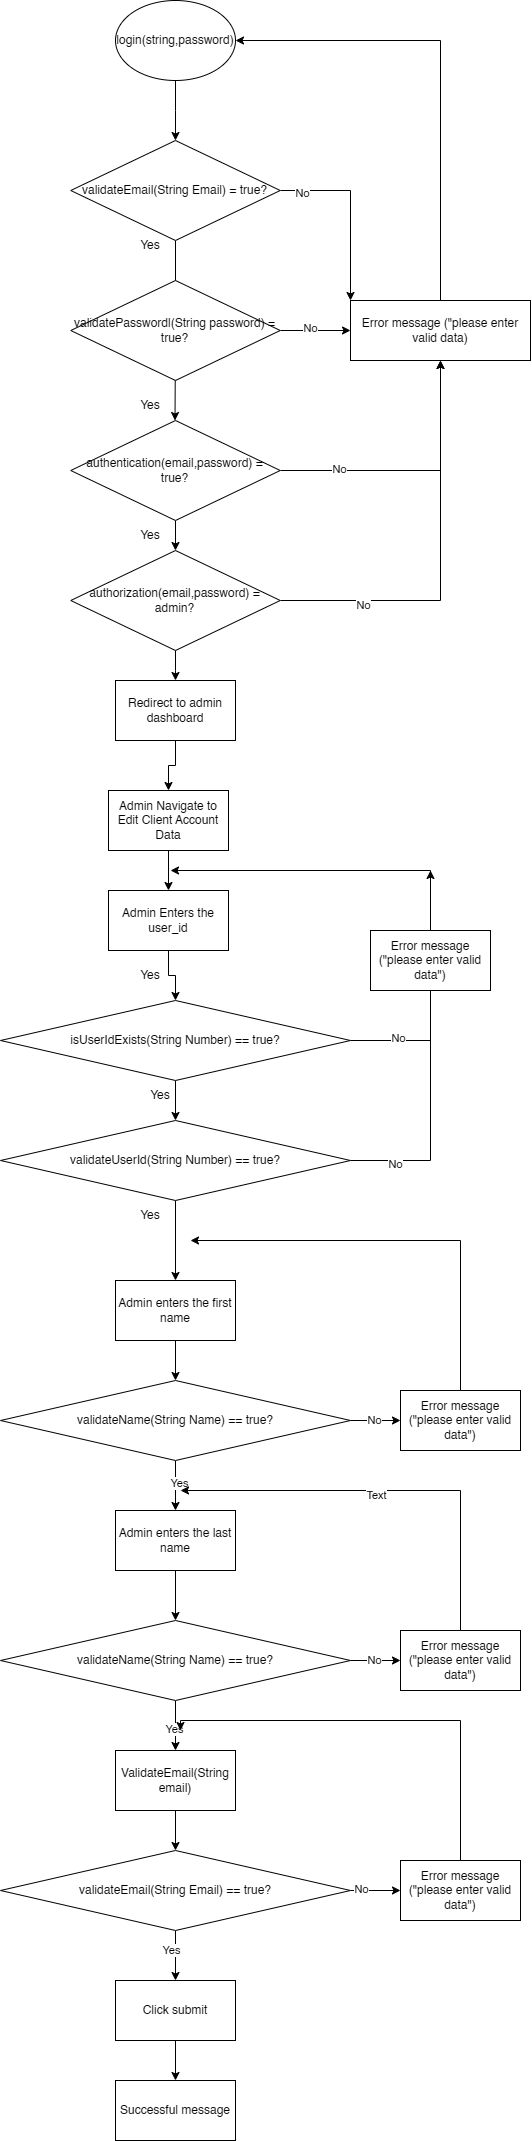

The diagram above was exported from draw.io. Its source (the exported page's mxGraphModel, read from the mxfile embedded in the PNG):
<mxGraphModel dx="1460" dy="1906" grid="1" gridSize="10" guides="1" tooltips="1" connect="1" arrows="1" fold="1" page="1" pageScale="1" pageWidth="850" pageHeight="1100" math="0" shadow="0">
  <root>
    <mxCell id="0" />
    <mxCell id="1" parent="0" />
    <mxCell id="Zm_zmQqfDfFN9LEJXR7s-4" edge="1" parent="1" source="Zm_zmQqfDfFN9LEJXR7s-76" style="edgeStyle=orthogonalEdgeStyle;rounded=0;orthogonalLoop=1;jettySize=auto;html=1;" value="">
      <mxGeometry relative="1" as="geometry">
        <mxPoint x="394.5000000000002" y="30" as="targetPoint" />
      </mxGeometry>
    </mxCell>
    <mxCell id="Zm_zmQqfDfFN9LEJXR7s-1" parent="1" style="ellipse;whiteSpace=wrap;html=1;" value="login(string,password)" vertex="1">
      <mxGeometry height="80" width="120" x="335" y="-390" as="geometry" />
    </mxCell>
    <mxCell id="Zm_zmQqfDfFN9LEJXR7s-51" edge="1" parent="1" source="Zm_zmQqfDfFN9LEJXR7s-47" style="edgeStyle=orthogonalEdgeStyle;rounded=0;orthogonalLoop=1;jettySize=auto;html=1;" target="Zm_zmQqfDfFN9LEJXR7s-50" value="">
      <mxGeometry relative="1" as="geometry" />
    </mxCell>
    <mxCell id="Zm_zmQqfDfFN9LEJXR7s-47" parent="1" style="rounded=0;whiteSpace=wrap;html=1;" value="Admin Navigate to Edit Client Account Data" vertex="1">
      <mxGeometry height="60" width="120" x="328" y="400" as="geometry" />
    </mxCell>
    <mxCell id="Zm_zmQqfDfFN9LEJXR7s-56" edge="1" parent="1" source="Zm_zmQqfDfFN9LEJXR7s-50" style="edgeStyle=orthogonalEdgeStyle;rounded=0;orthogonalLoop=1;jettySize=auto;html=1;" target="Zm_zmQqfDfFN9LEJXR7s-52" value="">
      <mxGeometry relative="1" as="geometry" />
    </mxCell>
    <mxCell id="Zm_zmQqfDfFN9LEJXR7s-50" parent="1" style="rounded=0;whiteSpace=wrap;html=1;" value="Admin Enters the user_id" vertex="1">
      <mxGeometry height="60" width="120" x="328" y="500" as="geometry" />
    </mxCell>
    <mxCell id="Zm_zmQqfDfFN9LEJXR7s-57" edge="1" parent="1" source="Zm_zmQqfDfFN9LEJXR7s-52" style="edgeStyle=orthogonalEdgeStyle;rounded=0;orthogonalLoop=1;jettySize=auto;html=1;" target="Zm_zmQqfDfFN9LEJXR7s-53" value="">
      <mxGeometry relative="1" as="geometry" />
    </mxCell>
    <mxCell id="Zm_zmQqfDfFN9LEJXR7s-59" edge="1" parent="1" source="Zm_zmQqfDfFN9LEJXR7s-52" style="edgeStyle=orthogonalEdgeStyle;rounded=0;orthogonalLoop=1;jettySize=auto;html=1;">
      <mxGeometry relative="1" as="geometry">
        <Array as="points">
          <mxPoint x="650" y="650" />
          <mxPoint x="650" y="480" />
        </Array>
        <mxPoint x="390" y="480" as="targetPoint" />
      </mxGeometry>
    </mxCell>
    <mxCell id="Zm_zmQqfDfFN9LEJXR7s-62" connectable="0" parent="Zm_zmQqfDfFN9LEJXR7s-59" style="edgeLabel;html=1;align=center;verticalAlign=middle;resizable=0;points=[];" value="No" vertex="1">
      <mxGeometry relative="1" x="-0.8151" y="3" as="geometry">
        <mxPoint as="offset" />
      </mxGeometry>
    </mxCell>
    <mxCell id="Zm_zmQqfDfFN9LEJXR7s-52" parent="1" style="rhombus;whiteSpace=wrap;html=1;" value="isUserIdExists(String Number) == true?" vertex="1">
      <mxGeometry height="80" width="350" x="220" y="610" as="geometry" />
    </mxCell>
    <mxCell id="Zm_zmQqfDfFN9LEJXR7s-58" edge="1" parent="1" source="Zm_zmQqfDfFN9LEJXR7s-53" style="edgeStyle=orthogonalEdgeStyle;rounded=0;orthogonalLoop=1;jettySize=auto;html=1;" value="">
      <mxGeometry relative="1" as="geometry">
        <mxPoint x="395" y="890" as="targetPoint" />
      </mxGeometry>
    </mxCell>
    <mxCell id="Zm_zmQqfDfFN9LEJXR7s-60" edge="1" parent="1" source="Zm_zmQqfDfFN9LEJXR7s-53" style="edgeStyle=orthogonalEdgeStyle;rounded=0;orthogonalLoop=1;jettySize=auto;html=1;exitX=1;exitY=0.5;exitDx=0;exitDy=0;">
      <mxGeometry relative="1" as="geometry">
        <mxPoint x="649.9999999999998" y="480" as="targetPoint" />
      </mxGeometry>
    </mxCell>
    <mxCell id="Zm_zmQqfDfFN9LEJXR7s-63" connectable="0" parent="Zm_zmQqfDfFN9LEJXR7s-60" style="edgeLabel;html=1;align=center;verticalAlign=middle;resizable=0;points=[];" value="No" vertex="1">
      <mxGeometry relative="1" x="-0.7606" y="-3" as="geometry">
        <mxPoint as="offset" />
      </mxGeometry>
    </mxCell>
    <mxCell id="Zm_zmQqfDfFN9LEJXR7s-53" parent="1" style="rhombus;whiteSpace=wrap;html=1;" value="validateUserId(String Number) == true?" vertex="1">
      <mxGeometry height="80" width="350" x="220" y="730" as="geometry" />
    </mxCell>
    <mxCell id="Zm_zmQqfDfFN9LEJXR7s-65" parent="1" style="text;html=1;whiteSpace=wrap;strokeColor=none;fillColor=none;align=center;verticalAlign=middle;rounded=0;" value="Yes" vertex="1">
      <mxGeometry height="30" width="60" x="340" y="570" as="geometry" />
    </mxCell>
    <mxCell id="Zm_zmQqfDfFN9LEJXR7s-66" parent="1" style="text;html=1;whiteSpace=wrap;strokeColor=none;fillColor=none;align=center;verticalAlign=middle;rounded=0;" value="Yes" vertex="1">
      <mxGeometry height="30" width="60" x="350" y="690" as="geometry" />
    </mxCell>
    <mxCell id="Zm_zmQqfDfFN9LEJXR7s-67" parent="1" style="text;html=1;whiteSpace=wrap;strokeColor=none;fillColor=none;align=center;verticalAlign=middle;rounded=0;" value="Yes" vertex="1">
      <mxGeometry height="30" width="60" x="340" y="810" as="geometry" />
    </mxCell>
    <mxCell id="Zm_zmQqfDfFN9LEJXR7s-85" edge="1" parent="1" source="Zm_zmQqfDfFN9LEJXR7s-75" style="edgeStyle=orthogonalEdgeStyle;rounded=0;orthogonalLoop=1;jettySize=auto;html=1;" target="Zm_zmQqfDfFN9LEJXR7s-84" value="">
      <mxGeometry relative="1" as="geometry" />
    </mxCell>
    <mxCell id="Zm_zmQqfDfFN9LEJXR7s-92" connectable="0" parent="Zm_zmQqfDfFN9LEJXR7s-85" style="edgeLabel;html=1;align=center;verticalAlign=middle;resizable=0;points=[];" value="No" vertex="1">
      <mxGeometry relative="1" x="-0.1469" y="3" as="geometry">
        <mxPoint as="offset" />
      </mxGeometry>
    </mxCell>
    <mxCell id="Zm_zmQqfDfFN9LEJXR7s-75" parent="1" style="rhombus;whiteSpace=wrap;html=1;" value="validatePasswordl(String password) = true?" vertex="1">
      <mxGeometry height="100" width="209.5" x="290.25" y="-110" as="geometry" />
    </mxCell>
    <mxCell id="Zm_zmQqfDfFN9LEJXR7s-77" edge="1" parent="1" source="Zm_zmQqfDfFN9LEJXR7s-1" style="edgeStyle=orthogonalEdgeStyle;rounded=0;orthogonalLoop=1;jettySize=auto;html=1;" target="Zm_zmQqfDfFN9LEJXR7s-76" value="">
      <mxGeometry relative="1" as="geometry">
        <mxPoint x="395" y="-310" as="sourcePoint" />
        <mxPoint x="394.5000000000002" y="30" as="targetPoint" />
      </mxGeometry>
    </mxCell>
    <mxCell id="Zm_zmQqfDfFN9LEJXR7s-88" edge="1" parent="1" source="Zm_zmQqfDfFN9LEJXR7s-76" style="edgeStyle=orthogonalEdgeStyle;rounded=0;orthogonalLoop=1;jettySize=auto;html=1;exitX=1;exitY=0.5;exitDx=0;exitDy=0;entryX=0;entryY=0;entryDx=0;entryDy=0;" target="Zm_zmQqfDfFN9LEJXR7s-84">
      <mxGeometry relative="1" as="geometry" />
    </mxCell>
    <mxCell id="Zm_zmQqfDfFN9LEJXR7s-91" connectable="0" parent="Zm_zmQqfDfFN9LEJXR7s-88" style="edgeLabel;html=1;align=center;verticalAlign=middle;resizable=0;points=[];" value="No" vertex="1">
      <mxGeometry relative="1" x="-0.7626" y="-2" as="geometry">
        <mxPoint as="offset" />
      </mxGeometry>
    </mxCell>
    <mxCell id="Zm_zmQqfDfFN9LEJXR7s-76" parent="1" style="rhombus;whiteSpace=wrap;html=1;" value="validateEmail(String Email) = true?" vertex="1">
      <mxGeometry height="100" width="209.5" x="290.25" y="-250" as="geometry" />
    </mxCell>
    <mxCell id="Zm_zmQqfDfFN9LEJXR7s-81" edge="1" parent="1" source="Zm_zmQqfDfFN9LEJXR7s-78" style="edgeStyle=orthogonalEdgeStyle;rounded=0;orthogonalLoop=1;jettySize=auto;html=1;" target="Zm_zmQqfDfFN9LEJXR7s-79" value="">
      <mxGeometry relative="1" as="geometry" />
    </mxCell>
    <mxCell id="Zm_zmQqfDfFN9LEJXR7s-86" edge="1" parent="1" source="Zm_zmQqfDfFN9LEJXR7s-78" style="edgeStyle=orthogonalEdgeStyle;rounded=0;orthogonalLoop=1;jettySize=auto;html=1;exitX=1;exitY=0.5;exitDx=0;exitDy=0;entryX=0.5;entryY=1;entryDx=0;entryDy=0;" target="Zm_zmQqfDfFN9LEJXR7s-84">
      <mxGeometry relative="1" as="geometry" />
    </mxCell>
    <mxCell id="Zm_zmQqfDfFN9LEJXR7s-93" connectable="0" parent="Zm_zmQqfDfFN9LEJXR7s-86" style="edgeLabel;html=1;align=center;verticalAlign=middle;resizable=0;points=[];" value="No" vertex="1">
      <mxGeometry relative="1" x="-0.5668" y="2" as="geometry">
        <mxPoint as="offset" />
      </mxGeometry>
    </mxCell>
    <mxCell id="Zm_zmQqfDfFN9LEJXR7s-78" parent="1" style="rhombus;whiteSpace=wrap;html=1;" value="authentication(email,password) = true?" vertex="1">
      <mxGeometry height="100" width="209.5" x="290.25" y="30" as="geometry" />
    </mxCell>
    <mxCell id="Zm_zmQqfDfFN9LEJXR7s-82" edge="1" parent="1" source="Zm_zmQqfDfFN9LEJXR7s-79" style="edgeStyle=orthogonalEdgeStyle;rounded=0;orthogonalLoop=1;jettySize=auto;html=1;" target="Zm_zmQqfDfFN9LEJXR7s-80" value="">
      <mxGeometry relative="1" as="geometry" />
    </mxCell>
    <mxCell id="Zm_zmQqfDfFN9LEJXR7s-87" edge="1" parent="1" source="Zm_zmQqfDfFN9LEJXR7s-79" style="edgeStyle=orthogonalEdgeStyle;rounded=0;orthogonalLoop=1;jettySize=auto;html=1;exitX=1;exitY=0.5;exitDx=0;exitDy=0;">
      <mxGeometry relative="1" as="geometry">
        <mxPoint x="660" y="-30.000000000000227" as="targetPoint" />
      </mxGeometry>
    </mxCell>
    <mxCell id="Zm_zmQqfDfFN9LEJXR7s-95" connectable="0" parent="Zm_zmQqfDfFN9LEJXR7s-87" style="edgeLabel;html=1;align=center;verticalAlign=middle;resizable=0;points=[];" value="No" vertex="1">
      <mxGeometry relative="1" x="-0.5862" y="-4" as="geometry">
        <mxPoint as="offset" />
      </mxGeometry>
    </mxCell>
    <mxCell id="Zm_zmQqfDfFN9LEJXR7s-79" parent="1" style="rhombus;whiteSpace=wrap;html=1;" value="authorization(email,password) = admin?" vertex="1">
      <mxGeometry height="100" width="209.5" x="290.25" y="160" as="geometry" />
    </mxCell>
    <mxCell id="Zm_zmQqfDfFN9LEJXR7s-83" edge="1" parent="1" source="Zm_zmQqfDfFN9LEJXR7s-80" style="edgeStyle=orthogonalEdgeStyle;rounded=0;orthogonalLoop=1;jettySize=auto;html=1;" target="Zm_zmQqfDfFN9LEJXR7s-47" value="">
      <mxGeometry relative="1" as="geometry" />
    </mxCell>
    <mxCell id="Zm_zmQqfDfFN9LEJXR7s-80" parent="1" style="rounded=0;whiteSpace=wrap;html=1;" value="Redirect to admin dashboard" vertex="1">
      <mxGeometry height="60" width="120" x="335" y="290" as="geometry" />
    </mxCell>
    <mxCell id="Zm_zmQqfDfFN9LEJXR7s-89" edge="1" parent="1" source="Zm_zmQqfDfFN9LEJXR7s-84" style="edgeStyle=orthogonalEdgeStyle;rounded=0;orthogonalLoop=1;jettySize=auto;html=1;exitX=0.5;exitY=0;exitDx=0;exitDy=0;entryX=1;entryY=0.5;entryDx=0;entryDy=0;" target="Zm_zmQqfDfFN9LEJXR7s-1">
      <mxGeometry relative="1" as="geometry" />
    </mxCell>
    <mxCell id="Zm_zmQqfDfFN9LEJXR7s-84" parent="1" style="rounded=0;whiteSpace=wrap;html=1;" value="Error message (&quot;please enter valid data)" vertex="1">
      <mxGeometry height="60" width="180" x="570" y="-90" as="geometry" />
    </mxCell>
    <mxCell id="Zm_zmQqfDfFN9LEJXR7s-97" parent="1" style="text;html=1;whiteSpace=wrap;strokeColor=none;fillColor=none;align=center;verticalAlign=middle;rounded=0;" value="Yes" vertex="1">
      <mxGeometry height="30" width="60" x="340" y="-160" as="geometry" />
    </mxCell>
    <mxCell id="Zm_zmQqfDfFN9LEJXR7s-98" parent="1" style="text;html=1;whiteSpace=wrap;strokeColor=none;fillColor=none;align=center;verticalAlign=middle;rounded=0;" value="Yes" vertex="1">
      <mxGeometry height="30" width="60" x="340" as="geometry" />
    </mxCell>
    <mxCell id="Zm_zmQqfDfFN9LEJXR7s-99" parent="1" style="text;html=1;whiteSpace=wrap;strokeColor=none;fillColor=none;align=center;verticalAlign=middle;rounded=0;" value="Yes" vertex="1">
      <mxGeometry height="30" width="60" x="340" y="130" as="geometry" />
    </mxCell>
    <mxCell id="Zm_zmQqfDfFN9LEJXR7s-101" parent="1" style="rounded=0;whiteSpace=wrap;html=1;" value="Error message (&quot;please enter valid data&quot;)" vertex="1">
      <mxGeometry height="60" width="120" x="590" y="540" as="geometry" />
    </mxCell>
    <mxCell id="Zm_zmQqfDfFN9LEJXR7s-119" edge="1" parent="1" style="edgeStyle=orthogonalEdgeStyle;rounded=0;orthogonalLoop=1;jettySize=auto;html=1;exitX=1;exitY=0.5;exitDx=0;exitDy=0;entryX=1;entryY=0.5;entryDx=0;entryDy=0;" target="Zm_zmQqfDfFN9LEJXR7s-116">
      <mxGeometry relative="1" as="geometry">
        <mxPoint x="570.0000000000002" y="930" as="sourcePoint" />
      </mxGeometry>
    </mxCell>
    <mxCell id="Zm_zmQqfDfFN9LEJXR7s-117" edge="1" parent="1" style="edgeStyle=orthogonalEdgeStyle;rounded=0;orthogonalLoop=1;jettySize=auto;html=1;" target="Zm_zmQqfDfFN9LEJXR7s-116" value="">
      <mxGeometry relative="1" as="geometry">
        <mxPoint x="395.0000000000002" y="1330" as="sourcePoint" />
      </mxGeometry>
    </mxCell>
    <mxCell id="Zm_zmQqfDfFN9LEJXR7s-127" edge="1" parent="1" source="Zm_zmQqfDfFN9LEJXR7s-121" style="edgeStyle=orthogonalEdgeStyle;rounded=0;orthogonalLoop=1;jettySize=auto;html=1;" target="Zm_zmQqfDfFN9LEJXR7s-122" value="">
      <mxGeometry relative="1" as="geometry" />
    </mxCell>
    <mxCell id="Zm_zmQqfDfFN9LEJXR7s-121" parent="1" style="rounded=0;whiteSpace=wrap;html=1;" value="Admin enters the first name" vertex="1">
      <mxGeometry height="60" width="120" x="335" y="890" as="geometry" />
    </mxCell>
    <mxCell id="Zm_zmQqfDfFN9LEJXR7s-125" edge="1" parent="1" source="Zm_zmQqfDfFN9LEJXR7s-122" style="edgeStyle=orthogonalEdgeStyle;rounded=0;orthogonalLoop=1;jettySize=auto;html=1;" target="Zm_zmQqfDfFN9LEJXR7s-124" value="">
      <mxGeometry relative="1" as="geometry" />
    </mxCell>
    <mxCell id="Zm_zmQqfDfFN9LEJXR7s-132" connectable="0" parent="Zm_zmQqfDfFN9LEJXR7s-125" style="edgeLabel;html=1;align=center;verticalAlign=middle;resizable=0;points=[];" value="No" vertex="1">
      <mxGeometry relative="1" x="-0.0971" y="1" as="geometry">
        <mxPoint as="offset" />
      </mxGeometry>
    </mxCell>
    <mxCell id="Zm_zmQqfDfFN9LEJXR7s-130" edge="1" parent="1" source="Zm_zmQqfDfFN9LEJXR7s-122" style="edgeStyle=orthogonalEdgeStyle;rounded=0;orthogonalLoop=1;jettySize=auto;html=1;" target="Zm_zmQqfDfFN9LEJXR7s-128" value="">
      <mxGeometry relative="1" as="geometry" />
    </mxCell>
    <mxCell id="Zm_zmQqfDfFN9LEJXR7s-131" connectable="0" parent="Zm_zmQqfDfFN9LEJXR7s-130" style="edgeLabel;html=1;align=center;verticalAlign=middle;resizable=0;points=[];" value="Yes" vertex="1">
      <mxGeometry relative="1" x="-0.12" y="3" as="geometry">
        <mxPoint y="1" as="offset" />
      </mxGeometry>
    </mxCell>
    <mxCell id="Zm_zmQqfDfFN9LEJXR7s-122" parent="1" style="rhombus;whiteSpace=wrap;html=1;" value="validateName(String Name) == true?" vertex="1">
      <mxGeometry height="80" width="350" x="220" y="990" as="geometry" />
    </mxCell>
    <mxCell id="Zm_zmQqfDfFN9LEJXR7s-126" edge="1" parent="1" source="Zm_zmQqfDfFN9LEJXR7s-124" style="edgeStyle=orthogonalEdgeStyle;rounded=0;orthogonalLoop=1;jettySize=auto;html=1;exitX=0.5;exitY=0;exitDx=0;exitDy=0;">
      <mxGeometry relative="1" as="geometry">
        <Array as="points">
          <mxPoint x="680" y="850" />
        </Array>
        <mxPoint x="410.0000000000002" y="850" as="targetPoint" />
      </mxGeometry>
    </mxCell>
    <mxCell id="Zm_zmQqfDfFN9LEJXR7s-124" parent="1" style="rounded=0;whiteSpace=wrap;html=1;" value="Error message (&quot;please enter valid data&quot;)" vertex="1">
      <mxGeometry height="60" width="120" x="620" y="1000" as="geometry" />
    </mxCell>
    <mxCell id="Zm_zmQqfDfFN9LEJXR7s-133" edge="1" parent="1" source="Zm_zmQqfDfFN9LEJXR7s-128" style="edgeStyle=orthogonalEdgeStyle;rounded=0;orthogonalLoop=1;jettySize=auto;html=1;" target="Zm_zmQqfDfFN9LEJXR7s-129" value="">
      <mxGeometry relative="1" as="geometry" />
    </mxCell>
    <mxCell id="Zm_zmQqfDfFN9LEJXR7s-128" parent="1" style="rounded=0;whiteSpace=wrap;html=1;" value="Admin enters the last name" vertex="1">
      <mxGeometry height="60" width="120" x="335" y="1120" as="geometry" />
    </mxCell>
    <mxCell id="Zm_zmQqfDfFN9LEJXR7s-135" edge="1" parent="1" source="Zm_zmQqfDfFN9LEJXR7s-129" style="edgeStyle=orthogonalEdgeStyle;rounded=0;orthogonalLoop=1;jettySize=auto;html=1;" target="Zm_zmQqfDfFN9LEJXR7s-134" value="">
      <mxGeometry relative="1" as="geometry" />
    </mxCell>
    <mxCell id="Zm_zmQqfDfFN9LEJXR7s-136" connectable="0" parent="Zm_zmQqfDfFN9LEJXR7s-135" style="edgeLabel;html=1;align=center;verticalAlign=middle;resizable=0;points=[];" value="No" vertex="1">
      <mxGeometry relative="1" x="-0.0971" y="1" as="geometry">
        <mxPoint as="offset" />
      </mxGeometry>
    </mxCell>
    <mxCell id="Zm_zmQqfDfFN9LEJXR7s-140" edge="1" parent="1" source="Zm_zmQqfDfFN9LEJXR7s-129" style="edgeStyle=orthogonalEdgeStyle;rounded=0;orthogonalLoop=1;jettySize=auto;html=1;" target="Zm_zmQqfDfFN9LEJXR7s-139" value="">
      <mxGeometry relative="1" as="geometry" />
    </mxCell>
    <mxCell id="Zm_zmQqfDfFN9LEJXR7s-141" connectable="0" parent="Zm_zmQqfDfFN9LEJXR7s-140" style="edgeLabel;html=1;align=center;verticalAlign=middle;resizable=0;points=[];" value="Yes" vertex="1">
      <mxGeometry relative="1" x="0.1086" y="-2" as="geometry">
        <mxPoint y="1" as="offset" />
      </mxGeometry>
    </mxCell>
    <mxCell id="Zm_zmQqfDfFN9LEJXR7s-129" parent="1" style="rhombus;whiteSpace=wrap;html=1;" value="validateName(String Name) == true?" vertex="1">
      <mxGeometry height="80" width="350" x="220" y="1230" as="geometry" />
    </mxCell>
    <mxCell id="Zm_zmQqfDfFN9LEJXR7s-137" edge="1" parent="1" source="Zm_zmQqfDfFN9LEJXR7s-134" style="edgeStyle=orthogonalEdgeStyle;rounded=0;orthogonalLoop=1;jettySize=auto;html=1;exitX=0.5;exitY=0;exitDx=0;exitDy=0;">
      <mxGeometry relative="1" as="geometry">
        <Array as="points">
          <mxPoint x="680" y="1100" />
        </Array>
        <mxPoint x="400.0000000000002" y="1100" as="targetPoint" />
      </mxGeometry>
    </mxCell>
    <mxCell id="Zm_zmQqfDfFN9LEJXR7s-138" connectable="0" parent="Zm_zmQqfDfFN9LEJXR7s-137" style="edgeLabel;html=1;align=center;verticalAlign=middle;resizable=0;points=[];" value="Text" vertex="1">
      <mxGeometry relative="1" x="0.0694" y="4" as="geometry">
        <mxPoint as="offset" />
      </mxGeometry>
    </mxCell>
    <mxCell id="Zm_zmQqfDfFN9LEJXR7s-134" parent="1" style="rounded=0;whiteSpace=wrap;html=1;" value="Error message (&quot;please enter valid data&quot;)" vertex="1">
      <mxGeometry height="60" width="120" x="620" y="1240" as="geometry" />
    </mxCell>
    <mxCell id="Zm_zmQqfDfFN9LEJXR7s-146" edge="1" parent="1" source="Zm_zmQqfDfFN9LEJXR7s-139" style="edgeStyle=orthogonalEdgeStyle;rounded=0;orthogonalLoop=1;jettySize=auto;html=1;" target="Zm_zmQqfDfFN9LEJXR7s-142" value="">
      <mxGeometry relative="1" as="geometry" />
    </mxCell>
    <mxCell id="Zm_zmQqfDfFN9LEJXR7s-139" parent="1" style="rounded=0;whiteSpace=wrap;html=1;" value="ValidateEmail(String email)" vertex="1">
      <mxGeometry height="60" width="120" x="335" y="1360" as="geometry" />
    </mxCell>
    <mxCell id="Zm_zmQqfDfFN9LEJXR7s-144" edge="1" parent="1" source="Zm_zmQqfDfFN9LEJXR7s-142" style="edgeStyle=orthogonalEdgeStyle;rounded=0;orthogonalLoop=1;jettySize=auto;html=1;" target="Zm_zmQqfDfFN9LEJXR7s-143" value="">
      <mxGeometry relative="1" as="geometry" />
    </mxCell>
    <mxCell id="Zm_zmQqfDfFN9LEJXR7s-152" connectable="0" parent="Zm_zmQqfDfFN9LEJXR7s-144" style="edgeLabel;html=1;align=center;verticalAlign=middle;resizable=0;points=[];" value="No" vertex="1">
      <mxGeometry relative="1" x="-0.6114" y="2" as="geometry">
        <mxPoint as="offset" />
      </mxGeometry>
    </mxCell>
    <mxCell id="Zm_zmQqfDfFN9LEJXR7s-149" edge="1" parent="1" source="Zm_zmQqfDfFN9LEJXR7s-142" style="edgeStyle=orthogonalEdgeStyle;rounded=0;orthogonalLoop=1;jettySize=auto;html=1;" target="Zm_zmQqfDfFN9LEJXR7s-147" value="">
      <mxGeometry relative="1" as="geometry" />
    </mxCell>
    <mxCell id="Zm_zmQqfDfFN9LEJXR7s-151" connectable="0" parent="Zm_zmQqfDfFN9LEJXR7s-149" style="edgeLabel;html=1;align=center;verticalAlign=middle;resizable=0;points=[];" value="Yes" vertex="1">
      <mxGeometry relative="1" x="-0.2343" y="-5" as="geometry">
        <mxPoint y="1" as="offset" />
      </mxGeometry>
    </mxCell>
    <mxCell id="Zm_zmQqfDfFN9LEJXR7s-142" parent="1" style="rhombus;whiteSpace=wrap;html=1;" value="validateEmail(String Email) == true?" vertex="1">
      <mxGeometry height="80" width="350" x="220" y="1460" as="geometry" />
    </mxCell>
    <mxCell id="Zm_zmQqfDfFN9LEJXR7s-145" edge="1" parent="1" source="Zm_zmQqfDfFN9LEJXR7s-143" style="edgeStyle=orthogonalEdgeStyle;rounded=0;orthogonalLoop=1;jettySize=auto;html=1;exitX=0.5;exitY=0;exitDx=0;exitDy=0;">
      <mxGeometry relative="1" as="geometry">
        <Array as="points">
          <mxPoint x="680" y="1330" />
          <mxPoint x="400" y="1330" />
        </Array>
        <mxPoint x="400.0000000000002" y="1340" as="targetPoint" />
      </mxGeometry>
    </mxCell>
    <mxCell id="Zm_zmQqfDfFN9LEJXR7s-143" parent="1" style="rounded=0;whiteSpace=wrap;html=1;" value="Error message (&quot;please enter valid data&quot;)" vertex="1">
      <mxGeometry height="60" width="120" x="620" y="1470" as="geometry" />
    </mxCell>
    <mxCell id="Zm_zmQqfDfFN9LEJXR7s-150" edge="1" parent="1" source="Zm_zmQqfDfFN9LEJXR7s-147" style="edgeStyle=orthogonalEdgeStyle;rounded=0;orthogonalLoop=1;jettySize=auto;html=1;" target="Zm_zmQqfDfFN9LEJXR7s-148" value="">
      <mxGeometry relative="1" as="geometry" />
    </mxCell>
    <mxCell id="Zm_zmQqfDfFN9LEJXR7s-147" parent="1" style="rounded=0;whiteSpace=wrap;html=1;" value="Click submit" vertex="1">
      <mxGeometry height="60" width="120" x="335" y="1590" as="geometry" />
    </mxCell>
    <mxCell id="Zm_zmQqfDfFN9LEJXR7s-148" parent="1" style="rounded=0;whiteSpace=wrap;html=1;" value="Successful message" vertex="1">
      <mxGeometry height="60" width="120" x="335" y="1690" as="geometry" />
    </mxCell>
  </root>
</mxGraphModel>